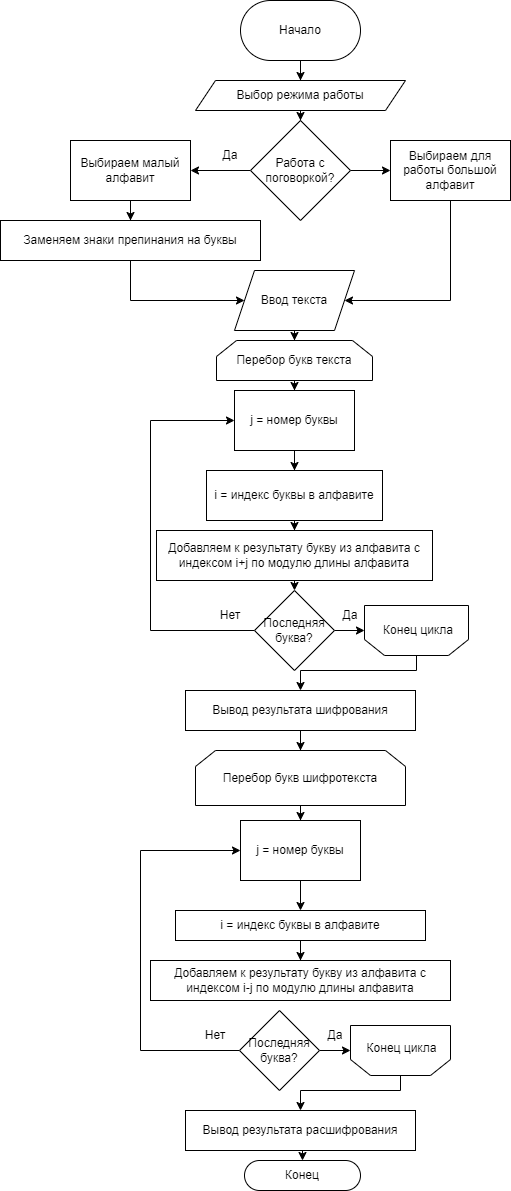

The diagram above was exported from draw.io. Its source (the exported page's mxGraphModel, read from the mxfile embedded in the PNG):
<mxGraphModel dx="964" dy="775" grid="1" gridSize="10" guides="1" tooltips="1" connect="1" arrows="1" fold="1" page="1" pageScale="1" pageWidth="827" pageHeight="1169" math="0" shadow="0">
  <root>
    <mxCell id="0" />
    <mxCell id="1" parent="0" />
    <mxCell id="dloyGng8cxCMRY2aCOvy-16" style="edgeStyle=orthogonalEdgeStyle;rounded=0;orthogonalLoop=1;jettySize=auto;html=1;" edge="1" parent="1" source="dloyGng8cxCMRY2aCOvy-1" target="dloyGng8cxCMRY2aCOvy-3">
      <mxGeometry relative="1" as="geometry" />
    </mxCell>
    <mxCell id="dloyGng8cxCMRY2aCOvy-1" value="Начало" style="rounded=1;whiteSpace=wrap;html=1;arcSize=50;" vertex="1" parent="1">
      <mxGeometry x="320" y="10" width="120" height="60" as="geometry" />
    </mxCell>
    <mxCell id="dloyGng8cxCMRY2aCOvy-25" value="" style="edgeStyle=orthogonalEdgeStyle;rounded=0;orthogonalLoop=1;jettySize=auto;html=1;" edge="1" parent="1" source="dloyGng8cxCMRY2aCOvy-2" target="dloyGng8cxCMRY2aCOvy-10">
      <mxGeometry relative="1" as="geometry" />
    </mxCell>
    <mxCell id="dloyGng8cxCMRY2aCOvy-2" value="Ввод текста" style="shape=parallelogram;perimeter=parallelogramPerimeter;whiteSpace=wrap;html=1;fixedSize=1;" vertex="1" parent="1">
      <mxGeometry x="314" y="280" width="120" height="60" as="geometry" />
    </mxCell>
    <mxCell id="dloyGng8cxCMRY2aCOvy-17" value="" style="edgeStyle=orthogonalEdgeStyle;rounded=0;orthogonalLoop=1;jettySize=auto;html=1;" edge="1" parent="1" source="dloyGng8cxCMRY2aCOvy-3" target="dloyGng8cxCMRY2aCOvy-6">
      <mxGeometry relative="1" as="geometry" />
    </mxCell>
    <mxCell id="dloyGng8cxCMRY2aCOvy-3" value="Выбор режима работы" style="shape=parallelogram;perimeter=parallelogramPerimeter;whiteSpace=wrap;html=1;fixedSize=1;" vertex="1" parent="1">
      <mxGeometry x="275" y="90" width="210" height="30" as="geometry" />
    </mxCell>
    <mxCell id="dloyGng8cxCMRY2aCOvy-18" value="" style="edgeStyle=orthogonalEdgeStyle;rounded=0;orthogonalLoop=1;jettySize=auto;html=1;" edge="1" parent="1" source="dloyGng8cxCMRY2aCOvy-6" target="dloyGng8cxCMRY2aCOvy-8">
      <mxGeometry relative="1" as="geometry" />
    </mxCell>
    <mxCell id="dloyGng8cxCMRY2aCOvy-19" value="" style="edgeStyle=orthogonalEdgeStyle;rounded=0;orthogonalLoop=1;jettySize=auto;html=1;" edge="1" parent="1" source="dloyGng8cxCMRY2aCOvy-6" target="dloyGng8cxCMRY2aCOvy-7">
      <mxGeometry relative="1" as="geometry" />
    </mxCell>
    <mxCell id="dloyGng8cxCMRY2aCOvy-6" value="Работа с поговоркой?" style="rhombus;whiteSpace=wrap;html=1;" vertex="1" parent="1">
      <mxGeometry x="330" y="130" width="100" height="100" as="geometry" />
    </mxCell>
    <mxCell id="dloyGng8cxCMRY2aCOvy-24" style="edgeStyle=orthogonalEdgeStyle;rounded=0;orthogonalLoop=1;jettySize=auto;html=1;entryX=1;entryY=0.5;entryDx=0;entryDy=0;" edge="1" parent="1" source="dloyGng8cxCMRY2aCOvy-7" target="dloyGng8cxCMRY2aCOvy-2">
      <mxGeometry relative="1" as="geometry">
        <Array as="points">
          <mxPoint x="530" y="310" />
        </Array>
      </mxGeometry>
    </mxCell>
    <mxCell id="dloyGng8cxCMRY2aCOvy-7" value="Выбираем для работы большой алфавит" style="rounded=0;whiteSpace=wrap;html=1;" vertex="1" parent="1">
      <mxGeometry x="470" y="150" width="120" height="60" as="geometry" />
    </mxCell>
    <mxCell id="dloyGng8cxCMRY2aCOvy-22" value="" style="edgeStyle=orthogonalEdgeStyle;rounded=0;orthogonalLoop=1;jettySize=auto;html=1;" edge="1" parent="1" source="dloyGng8cxCMRY2aCOvy-8" target="dloyGng8cxCMRY2aCOvy-9">
      <mxGeometry relative="1" as="geometry" />
    </mxCell>
    <mxCell id="dloyGng8cxCMRY2aCOvy-8" value="Выбираем малый алфавит" style="rounded=0;whiteSpace=wrap;html=1;" vertex="1" parent="1">
      <mxGeometry x="150" y="150" width="120" height="60" as="geometry" />
    </mxCell>
    <mxCell id="dloyGng8cxCMRY2aCOvy-23" style="edgeStyle=orthogonalEdgeStyle;rounded=0;orthogonalLoop=1;jettySize=auto;html=1;entryX=0;entryY=0.5;entryDx=0;entryDy=0;" edge="1" parent="1" source="dloyGng8cxCMRY2aCOvy-9" target="dloyGng8cxCMRY2aCOvy-2">
      <mxGeometry relative="1" as="geometry">
        <Array as="points">
          <mxPoint x="210" y="310" />
        </Array>
      </mxGeometry>
    </mxCell>
    <mxCell id="dloyGng8cxCMRY2aCOvy-9" value="Заменяем знаки препинания на буквы" style="rounded=0;whiteSpace=wrap;html=1;" vertex="1" parent="1">
      <mxGeometry x="80" y="230" width="260" height="40" as="geometry" />
    </mxCell>
    <mxCell id="dloyGng8cxCMRY2aCOvy-28" style="edgeStyle=orthogonalEdgeStyle;rounded=0;orthogonalLoop=1;jettySize=auto;html=1;" edge="1" parent="1" source="dloyGng8cxCMRY2aCOvy-10" target="dloyGng8cxCMRY2aCOvy-11">
      <mxGeometry relative="1" as="geometry" />
    </mxCell>
    <mxCell id="dloyGng8cxCMRY2aCOvy-10" value="Перебор букв текста" style="shape=loopLimit;whiteSpace=wrap;html=1;" vertex="1" parent="1">
      <mxGeometry x="296" y="350" width="156" height="40" as="geometry" />
    </mxCell>
    <mxCell id="dloyGng8cxCMRY2aCOvy-29" value="" style="edgeStyle=orthogonalEdgeStyle;rounded=0;orthogonalLoop=1;jettySize=auto;html=1;" edge="1" parent="1" source="dloyGng8cxCMRY2aCOvy-11" target="dloyGng8cxCMRY2aCOvy-12">
      <mxGeometry relative="1" as="geometry" />
    </mxCell>
    <mxCell id="dloyGng8cxCMRY2aCOvy-11" value="j = номер буквы" style="rounded=0;whiteSpace=wrap;html=1;" vertex="1" parent="1">
      <mxGeometry x="314" y="400" width="120" height="60" as="geometry" />
    </mxCell>
    <mxCell id="dloyGng8cxCMRY2aCOvy-30" value="" style="edgeStyle=orthogonalEdgeStyle;rounded=0;orthogonalLoop=1;jettySize=auto;html=1;" edge="1" parent="1" source="dloyGng8cxCMRY2aCOvy-12" target="dloyGng8cxCMRY2aCOvy-13">
      <mxGeometry relative="1" as="geometry" />
    </mxCell>
    <mxCell id="dloyGng8cxCMRY2aCOvy-12" value="i = индекс буквы в алфавите" style="rounded=0;whiteSpace=wrap;html=1;" vertex="1" parent="1">
      <mxGeometry x="286" y="480" width="176" height="50" as="geometry" />
    </mxCell>
    <mxCell id="dloyGng8cxCMRY2aCOvy-52" style="edgeStyle=orthogonalEdgeStyle;rounded=0;orthogonalLoop=1;jettySize=auto;html=1;exitX=0.5;exitY=1;exitDx=0;exitDy=0;entryX=0.5;entryY=0;entryDx=0;entryDy=0;" edge="1" parent="1" source="dloyGng8cxCMRY2aCOvy-13" target="dloyGng8cxCMRY2aCOvy-14">
      <mxGeometry relative="1" as="geometry" />
    </mxCell>
    <mxCell id="dloyGng8cxCMRY2aCOvy-13" value="Добавляем к результату букву из алфавита с индексом i+j по модулю длины алфавита" style="rounded=0;whiteSpace=wrap;html=1;" vertex="1" parent="1">
      <mxGeometry x="236" y="540" width="276" height="50" as="geometry" />
    </mxCell>
    <mxCell id="dloyGng8cxCMRY2aCOvy-31" style="edgeStyle=orthogonalEdgeStyle;rounded=0;orthogonalLoop=1;jettySize=auto;html=1;entryX=0;entryY=0.5;entryDx=0;entryDy=0;" edge="1" parent="1" source="dloyGng8cxCMRY2aCOvy-14" target="dloyGng8cxCMRY2aCOvy-11">
      <mxGeometry relative="1" as="geometry">
        <Array as="points">
          <mxPoint x="230" y="640" />
          <mxPoint x="230" y="430" />
        </Array>
      </mxGeometry>
    </mxCell>
    <mxCell id="dloyGng8cxCMRY2aCOvy-32" value="" style="edgeStyle=orthogonalEdgeStyle;rounded=0;orthogonalLoop=1;jettySize=auto;html=1;" edge="1" parent="1" source="dloyGng8cxCMRY2aCOvy-14" target="dloyGng8cxCMRY2aCOvy-15">
      <mxGeometry relative="1" as="geometry" />
    </mxCell>
    <mxCell id="dloyGng8cxCMRY2aCOvy-14" value="Последняя буква?" style="rhombus;whiteSpace=wrap;html=1;" vertex="1" parent="1">
      <mxGeometry x="334" y="600" width="80" height="80" as="geometry" />
    </mxCell>
    <mxCell id="dloyGng8cxCMRY2aCOvy-15" value="" style="shape=loopLimit;whiteSpace=wrap;html=1;rotation=-180;" vertex="1" parent="1">
      <mxGeometry x="444" y="615" width="104" height="50" as="geometry" />
    </mxCell>
    <mxCell id="dloyGng8cxCMRY2aCOvy-20" value="Да" style="text;html=1;align=center;verticalAlign=middle;whiteSpace=wrap;rounded=0;" vertex="1" parent="1">
      <mxGeometry x="280" y="150" width="60" height="30" as="geometry" />
    </mxCell>
    <mxCell id="dloyGng8cxCMRY2aCOvy-21" value="Нет" style="text;html=1;align=center;verticalAlign=middle;whiteSpace=wrap;rounded=0;" vertex="1" parent="1">
      <mxGeometry x="280" y="610" width="60" height="30" as="geometry" />
    </mxCell>
    <mxCell id="dloyGng8cxCMRY2aCOvy-33" value="Да" style="text;html=1;align=center;verticalAlign=middle;whiteSpace=wrap;rounded=0;" vertex="1" parent="1">
      <mxGeometry x="400" y="610" width="60" height="30" as="geometry" />
    </mxCell>
    <mxCell id="dloyGng8cxCMRY2aCOvy-53" style="edgeStyle=orthogonalEdgeStyle;rounded=0;orthogonalLoop=1;jettySize=auto;html=1;exitX=0.5;exitY=0;exitDx=0;exitDy=0;" edge="1" parent="1" source="dloyGng8cxCMRY2aCOvy-15" target="dloyGng8cxCMRY2aCOvy-35">
      <mxGeometry relative="1" as="geometry">
        <mxPoint x="498" y="670" as="sourcePoint" />
        <Array as="points">
          <mxPoint x="496" y="680" />
          <mxPoint x="380" y="680" />
        </Array>
      </mxGeometry>
    </mxCell>
    <mxCell id="dloyGng8cxCMRY2aCOvy-34" value="Конец цикла" style="text;html=1;align=center;verticalAlign=middle;whiteSpace=wrap;rounded=0;" vertex="1" parent="1">
      <mxGeometry x="460" y="625" width="76" height="30" as="geometry" />
    </mxCell>
    <mxCell id="dloyGng8cxCMRY2aCOvy-54" value="" style="edgeStyle=orthogonalEdgeStyle;rounded=0;orthogonalLoop=1;jettySize=auto;html=1;" edge="1" parent="1" source="dloyGng8cxCMRY2aCOvy-35" target="dloyGng8cxCMRY2aCOvy-39">
      <mxGeometry relative="1" as="geometry" />
    </mxCell>
    <mxCell id="dloyGng8cxCMRY2aCOvy-35" value="Вывод результата шифрования" style="rounded=0;whiteSpace=wrap;html=1;" vertex="1" parent="1">
      <mxGeometry x="265" y="700" width="230" height="40" as="geometry" />
    </mxCell>
    <mxCell id="dloyGng8cxCMRY2aCOvy-38" style="edgeStyle=orthogonalEdgeStyle;rounded=0;orthogonalLoop=1;jettySize=auto;html=1;" edge="1" parent="1" source="dloyGng8cxCMRY2aCOvy-39" target="dloyGng8cxCMRY2aCOvy-41">
      <mxGeometry relative="1" as="geometry" />
    </mxCell>
    <mxCell id="dloyGng8cxCMRY2aCOvy-39" value="Перебор букв шифротекста" style="shape=loopLimit;whiteSpace=wrap;html=1;" vertex="1" parent="1">
      <mxGeometry x="275" y="760" width="210" height="55" as="geometry" />
    </mxCell>
    <mxCell id="dloyGng8cxCMRY2aCOvy-40" value="" style="edgeStyle=orthogonalEdgeStyle;rounded=0;orthogonalLoop=1;jettySize=auto;html=1;" edge="1" parent="1" source="dloyGng8cxCMRY2aCOvy-41" target="dloyGng8cxCMRY2aCOvy-43">
      <mxGeometry relative="1" as="geometry" />
    </mxCell>
    <mxCell id="dloyGng8cxCMRY2aCOvy-41" value="j = номер буквы" style="rounded=0;whiteSpace=wrap;html=1;" vertex="1" parent="1">
      <mxGeometry x="320" y="830" width="120" height="60" as="geometry" />
    </mxCell>
    <mxCell id="dloyGng8cxCMRY2aCOvy-42" value="" style="edgeStyle=orthogonalEdgeStyle;rounded=0;orthogonalLoop=1;jettySize=auto;html=1;" edge="1" parent="1" source="dloyGng8cxCMRY2aCOvy-43" target="dloyGng8cxCMRY2aCOvy-44">
      <mxGeometry relative="1" as="geometry" />
    </mxCell>
    <mxCell id="dloyGng8cxCMRY2aCOvy-43" value="i = индекс буквы в алфавите" style="rounded=0;whiteSpace=wrap;html=1;" vertex="1" parent="1">
      <mxGeometry x="255" y="920" width="250" height="30" as="geometry" />
    </mxCell>
    <mxCell id="dloyGng8cxCMRY2aCOvy-44" value="Добавляем к результату букву из алфавита с индексом i-j по модулю длины алфавита" style="rounded=0;whiteSpace=wrap;html=1;" vertex="1" parent="1">
      <mxGeometry x="230" y="970" width="300" height="40" as="geometry" />
    </mxCell>
    <mxCell id="dloyGng8cxCMRY2aCOvy-45" style="edgeStyle=orthogonalEdgeStyle;rounded=0;orthogonalLoop=1;jettySize=auto;html=1;entryX=0;entryY=0.5;entryDx=0;entryDy=0;" edge="1" parent="1" source="dloyGng8cxCMRY2aCOvy-47" target="dloyGng8cxCMRY2aCOvy-41">
      <mxGeometry relative="1" as="geometry">
        <Array as="points">
          <mxPoint x="220" y="1060" />
          <mxPoint x="220" y="860" />
        </Array>
      </mxGeometry>
    </mxCell>
    <mxCell id="dloyGng8cxCMRY2aCOvy-46" value="" style="edgeStyle=orthogonalEdgeStyle;rounded=0;orthogonalLoop=1;jettySize=auto;html=1;" edge="1" parent="1" source="dloyGng8cxCMRY2aCOvy-47" target="dloyGng8cxCMRY2aCOvy-48">
      <mxGeometry relative="1" as="geometry" />
    </mxCell>
    <mxCell id="dloyGng8cxCMRY2aCOvy-47" value="Последняя буква?" style="rhombus;whiteSpace=wrap;html=1;" vertex="1" parent="1">
      <mxGeometry x="319" y="1020" width="80" height="80" as="geometry" />
    </mxCell>
    <mxCell id="dloyGng8cxCMRY2aCOvy-57" style="edgeStyle=orthogonalEdgeStyle;rounded=0;orthogonalLoop=1;jettySize=auto;html=1;" edge="1" parent="1" source="dloyGng8cxCMRY2aCOvy-48" target="dloyGng8cxCMRY2aCOvy-55">
      <mxGeometry relative="1" as="geometry">
        <Array as="points">
          <mxPoint x="480" y="1100" />
          <mxPoint x="380" y="1100" />
        </Array>
      </mxGeometry>
    </mxCell>
    <mxCell id="dloyGng8cxCMRY2aCOvy-48" value="" style="shape=loopLimit;whiteSpace=wrap;html=1;rotation=-180;" vertex="1" parent="1">
      <mxGeometry x="430" y="1035" width="100" height="50" as="geometry" />
    </mxCell>
    <mxCell id="dloyGng8cxCMRY2aCOvy-49" value="Нет" style="text;html=1;align=center;verticalAlign=middle;whiteSpace=wrap;rounded=0;" vertex="1" parent="1">
      <mxGeometry x="265" y="1030" width="60" height="30" as="geometry" />
    </mxCell>
    <mxCell id="dloyGng8cxCMRY2aCOvy-50" value="Да" style="text;html=1;align=center;verticalAlign=middle;whiteSpace=wrap;rounded=0;" vertex="1" parent="1">
      <mxGeometry x="385" y="1030" width="60" height="30" as="geometry" />
    </mxCell>
    <mxCell id="dloyGng8cxCMRY2aCOvy-51" value="Конец цикла" style="text;html=1;align=center;verticalAlign=middle;whiteSpace=wrap;rounded=0;" vertex="1" parent="1">
      <mxGeometry x="441" y="1045" width="81" height="25" as="geometry" />
    </mxCell>
    <mxCell id="dloyGng8cxCMRY2aCOvy-59" style="edgeStyle=orthogonalEdgeStyle;rounded=0;orthogonalLoop=1;jettySize=auto;html=1;exitX=0.5;exitY=1;exitDx=0;exitDy=0;entryX=0.5;entryY=0;entryDx=0;entryDy=0;" edge="1" parent="1" source="dloyGng8cxCMRY2aCOvy-55" target="dloyGng8cxCMRY2aCOvy-58">
      <mxGeometry relative="1" as="geometry" />
    </mxCell>
    <mxCell id="dloyGng8cxCMRY2aCOvy-55" value="Вывод результата расшифрования" style="rounded=0;whiteSpace=wrap;html=1;" vertex="1" parent="1">
      <mxGeometry x="265" y="1120" width="230" height="40" as="geometry" />
    </mxCell>
    <mxCell id="dloyGng8cxCMRY2aCOvy-58" value="Конец" style="rounded=1;whiteSpace=wrap;html=1;arcSize=50;" vertex="1" parent="1">
      <mxGeometry x="324" y="1170" width="116" height="30" as="geometry" />
    </mxCell>
  </root>
</mxGraphModel>